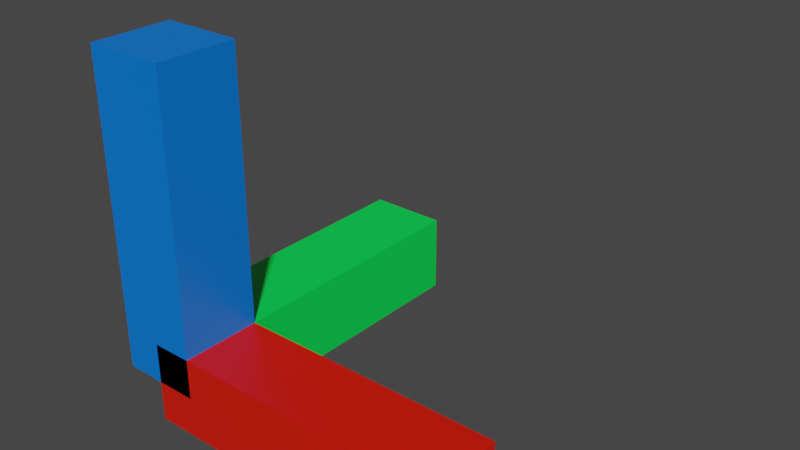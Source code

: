 # Source: axis_guide.blend  (saved by Blender 2.82.7; exported with 4.5.12 LTS)
import bpy
from mathutils import Matrix  # noqa: F401  (used for matrix-valued properties, if any)

bpy.ops.wm.read_factory_settings(use_empty=True)
scene = bpy.context.scene
scene.name = 'Scene'

# ---- collections
col_collection = bpy.data.collections.new('Collection'); scene.collection.children.link(col_collection)

# ---- materials (node trees are filled in below, after node groups)
mat_yaxismaterial = bpy.data.materials.new('YAxisMaterial')
mat_yaxismaterial.alpha_threshold = 0.0
mat_yaxismaterial.use_transparent_shadow = False
mat_yaxismaterial.line_color = (0.0, 0.0, 0.0, 1.0)
mat_xaxismaterial = bpy.data.materials.new('XAxisMaterial')
mat_xaxismaterial.alpha_threshold = 0.0
mat_xaxismaterial.use_transparent_shadow = False
mat_xaxismaterial.line_color = (0.0, 0.0, 0.0, 1.0)
mat_zaxismaterial = bpy.data.materials.new('ZAxisMaterial')
mat_zaxismaterial.alpha_threshold = 0.0
mat_zaxismaterial.use_transparent_shadow = False
mat_zaxismaterial.line_color = (0.0, 0.0, 0.0, 1.0)

# ---- material node trees
mat_yaxismaterial.use_nodes = True; mat_yaxismaterial.node_tree.nodes.clear()
_N = mat_yaxismaterial.node_tree.nodes; _L = mat_yaxismaterial.node_tree.links
n0 = _N.new('ShaderNodeOutputMaterial'); n0.name = 'Material Output'; n0.location = (300, 300)
n1 = _N.new('ShaderNodeBsdfPrincipled'); n1.name = 'Principled BSDF'; n1.location = (10, 300)
n1.distribution = 'GGX'
n1.subsurface_method = 'BURLEY'
n1.inputs[0].default_value = (0.0, 0.8, 0.08112, 1.0)
n1.inputs[2].default_value = 0.4
n1.inputs[3].default_value = 1.45
n1.inputs[27].default_value = (0.0, 0.0, 0.0, 1.0)
n1.inputs[28].default_value = 1.0
_L.new(n1.outputs[0], n0.inputs[0])
n0.is_active_output = True
mat_xaxismaterial.use_nodes = True; mat_xaxismaterial.node_tree.nodes.clear()
_N = mat_xaxismaterial.node_tree.nodes; _L = mat_xaxismaterial.node_tree.links
n0 = _N.new('ShaderNodeOutputMaterial'); n0.name = 'Material Output'; n0.location = (300, 300)
n1 = _N.new('ShaderNodeBsdfPrincipled'); n1.name = 'Principled BSDF'; n1.location = (10, 300)
n1.distribution = 'GGX'
n1.subsurface_method = 'BURLEY'
n1.inputs[0].default_value = (0.8, 0.009143, 0.0, 1.0)
n1.inputs[2].default_value = 0.4
n1.inputs[3].default_value = 1.45
n1.inputs[27].default_value = (0.0, 0.0, 0.0, 1.0)
n1.inputs[28].default_value = 1.0
_L.new(n1.outputs[0], n0.inputs[0])
n0.is_active_output = True
mat_zaxismaterial.use_nodes = True; mat_zaxismaterial.node_tree.nodes.clear()
_N = mat_zaxismaterial.node_tree.nodes; _L = mat_zaxismaterial.node_tree.links
n0 = _N.new('ShaderNodeOutputMaterial'); n0.name = 'Material Output'; n0.location = (300, 300)
n1 = _N.new('ShaderNodeBsdfPrincipled'); n1.name = 'Principled BSDF'; n1.location = (10, 300)
n1.distribution = 'GGX'
n1.subsurface_method = 'BURLEY'
n1.inputs[0].default_value = (0.0, 0.1856, 0.8, 1.0)
n1.inputs[2].default_value = 0.4
n1.inputs[3].default_value = 1.45
n1.inputs[27].default_value = (0.0, 0.0, 0.0, 1.0)
n1.inputs[28].default_value = 1.0
_L.new(n1.outputs[0], n0.inputs[0])
n0.is_active_output = True

# ---- world
world_world = bpy.data.worlds.new('World'); scene.world = world_world
world_world.use_nodes = True; world_world.node_tree.nodes.clear()
_N = world_world.node_tree.nodes; _L = world_world.node_tree.links
n0 = _N.new('ShaderNodeOutputWorld'); n0.name = 'World Output'; n0.location = (300, 300)
n1 = _N.new('ShaderNodeBackground'); n1.name = 'Background'; n1.location = (10, 300)
n1.inputs[0].default_value = (0.05088, 0.05088, 0.05088, 1.0)
_L.new(n1.outputs[0], n0.inputs[0])
n0.is_active_output = True
world_world.color = (0.05088, 0.05088, 0.05088)
world_world.use_sun_shadow = False
world_world.sun_shadow_jitter_overblur = 0.0

# ---- meshes
me_axis = bpy.data.meshes.new('axis')
me_axis.from_pydata([(0.2599, 1.998, 0.2599), (0.2599, 1.998, -0.2599), (0.2599, 0.001569, 0.2599), (0.2599, 0.001569, -0.2599), (-0.2599, 1.998, 0.2599), (-0.2599, 1.998, -0.2599), (-0.2599, 0.001569, 0.2599), (-0.2599, 0.001569, -0.2599), (1.997, 0.2599, 0.2599), (1.997, 0.2599, -0.2599), (1.997, -0.2599, 0.2599), (1.997, -0.2599, -0.2599), (-0.0001288, 0.2599, 0.2599), (-0.0001288, 0.2599, -0.2599), (-0.0001288, -0.2599, 0.2599), (-0.0001288, -0.2599, -0.2599), (0.2599, 0.2599, 1.995), (0.2599, 0.2599, -0.0001288), (0.2599, -0.2599, 1.995), (0.2599, -0.2599, -0.0001288), (-0.2599, 0.2599, 1.995), (-0.2599, 0.2599, -0.0001288), (-0.2599, -0.2599, 1.995), (-0.2599, -0.2599, -0.0001288)], [], [(0, 4, 6, 2), (3, 2, 6, 7), (7, 6, 4, 5), (5, 1, 3, 7), (1, 0, 2, 3), (5, 4, 0, 1), (8, 12, 14, 10), (11, 10, 14, 15), (15, 14, 12, 13), (13, 9, 11, 15), (9, 8, 10, 11), (13, 12, 8, 9), (16, 20, 22, 18), (19, 18, 22, 23), (23, 22, 20, 21), (21, 17, 19, 23), (17, 16, 18, 19), (21, 20, 16, 17)])
me_axis.polygons.foreach_set('material_index', [0, 0, 0, 0, 0, 0, 1, 1, 1, 1, 1, 1, 2, 2, 2, 2, 2, 2])
_uv = me_axis.uv_layers.new(name='UVMap')
_uv.uv.foreach_set('vector', [0.625, 0.5, 0.875, 0.5, 0.875, 0.75, 0.625, 0.75, 0.375, 0.75, 0.625, 0.75, 0.625, 1.0, 0.375, 1.0, 0.375, 0.0, 0.625, 0.0, 0.625, 0.25, 0.375, 0.25, 0.125, 0.5, 0.375, 0.5, 0.375, 0.75, 0.125, 0.75, 0.375, 0.5, 0.625, 0.5, 0.625, 0.75, 0.375, 0.75, 0.375, 0.25, 0.625, 0.25, 0.625, 0.5, 0.375, 0.5, 0.625, 0.5, 0.875, 0.5, 0.875, 0.75, 0.625, 0.75, 0.375, 0.75, 0.625, 0.75, 0.625, 1.0, 0.375, 1.0, 0.375, 0.0, 0.625, 0.0, 0.625, 0.25, 0.375, 0.25, 0.125, 0.5, 0.375, 0.5, 0.375, 0.75, 0.125, 0.75, 0.375, 0.5, 0.625, 0.5, 0.625, 0.75, 0.375, 0.75, 0.375, 0.25, 0.625, 0.25, 0.625, 0.5, 0.375, 0.5, 0.625, 0.5, 0.875, 0.5, 0.875, 0.75, 0.625, 0.75, 0.375, 0.75, 0.625, 0.75, 0.625, 1.0, 0.375, 1.0, 0.375, 0.0, 0.625, 0.0, 0.625, 0.25, 0.375, 0.25, 0.125, 0.5, 0.375, 0.5, 0.375, 0.75, 0.125, 0.75, 0.375, 0.5, 0.625, 0.5, 0.625, 0.75, 0.375, 0.75, 0.375, 0.25, 0.625, 0.25, 0.625, 0.5, 0.375, 0.5])
me_axis.materials.append(mat_yaxismaterial)
me_axis.materials.append(mat_xaxismaterial)
me_axis.materials.append(mat_zaxismaterial)
me_axis.use_remesh_preserve_volume = False
me_axis.use_remesh_preserve_attributes = False
me_axis.use_mirror_vertex_groups = False
me_axis.update()

# ---- objects
ob_axis = bpy.data.objects.new('axis', me_axis)

# ---- transforms, parenting, visibility, modifiers, constraints
ob_axis.location = (0.0, 0.0, 0.0)
ob_axis.lock_rotations_4d = False
ob_axis.empty_display_type = 'ARROWS'
ob_axis.lineart.crease_threshold = 0.0

# ---- collection membership
col_collection.objects.link(ob_axis)

# ---- scene / render settings (as saved in the file)
scene.frame_start = 1; scene.frame_end = 250; scene.frame_set(250)
scene.render.engine = 'BLENDER_EEVEE_NEXT'
scene.cycles.use_denoising = False
scene.cycles.samples = 128
scene.cycles.sampling_pattern = 'TABULATED_SOBOL'
scene.cycles.use_adaptive_sampling = False
scene.cycles.use_light_tree = False
scene.view_settings.view_transform = 'Filmic'
bpy.context.view_layer.update()

# ---- added for rendering (the .blend has no active camera and no usable light): camera, sun
cam_auto = bpy.data.cameras.new('AutoCamera')
cam_auto.lens = 50.0
cam_auto.sensor_width = 36.0
cam_auto.clip_end = 1000.0
ob_auto_camera = bpy.data.objects.new('AutoCamera', cam_auto)
scene.collection.objects.link(ob_auto_camera)
ob_auto_camera.location = (4.48443, -3.47029, 3.76055)
ob_auto_camera.rotation_euler = (1.09748, -7.21219e-08, 0.694738)
scene.camera = ob_auto_camera
light_auto_sun = bpy.data.lights.new('AutoSun', 'SUN')
light_auto_sun.energy = 3.0
light_auto_sun.angle = 0.0523599
ob_auto_sun = bpy.data.objects.new('AutoSun', light_auto_sun)
scene.collection.objects.link(ob_auto_sun)
ob_auto_sun.rotation_euler = (0.872665, 0.174533, 0.523599)
bpy.context.view_layer.update()

